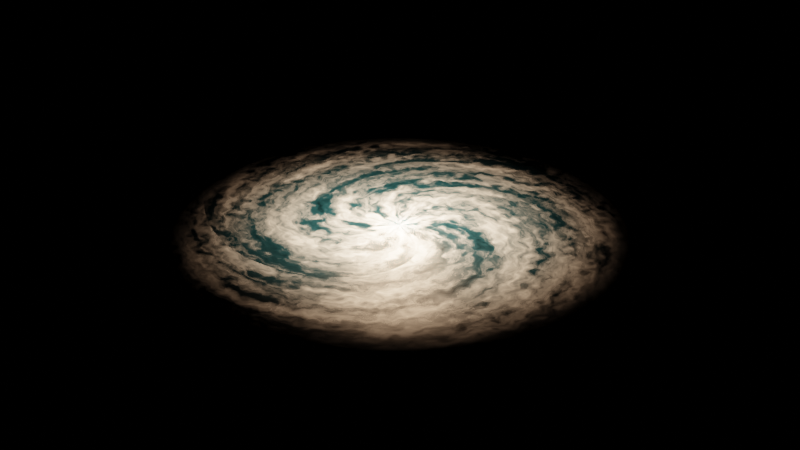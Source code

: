 # Source: galaxy.blend  (saved by Blender 3.0.42; exported with 4.5.12 LTS)
import bpy
from mathutils import Matrix  # noqa: F401  (used for matrix-valued properties, if any)

bpy.ops.wm.read_factory_settings(use_empty=True)
scene = bpy.context.scene
scene.name = 'Scene'

# ---- collections
col_collection = bpy.data.collections.new('Collection'); scene.collection.children.link(col_collection)

# ---- materials (node trees are filled in below, after node groups)
mat_material_001 = bpy.data.materials.new('Material.001')

# ---- material node trees
mat_material_001.use_nodes = True; mat_material_001.node_tree.nodes.clear()
_N = mat_material_001.node_tree.nodes; _L = mat_material_001.node_tree.links
n0 = _N.new('ShaderNodeMix'); n0.name = 'Mix'; n0.location = (-582, 172)
n0.data_type = 'RGBA'
n0.inputs[0].default_value = 0.045
n1 = _N.new('ShaderNodeTexCoord'); n1.name = 'Texture Coordinate'; n1.location = (-1035, 200)
n2 = _N.new('ShaderNodeValToRGB'); n2.name = 'ColorRamp'; n2.location = (-90, 114)
while len(n2.color_ramp.elements) > 1: n2.color_ramp.elements.remove(n2.color_ramp.elements[-1])
n2.color_ramp.elements[0].position = 0.409; n2.color_ramp.elements[0].color = (0.0, 0.0, 0.0, 1.0)
_e = n2.color_ramp.elements.new(0.7318); _e.color = (1.0, 1.0, 1.0, 1.0)
n3 = _N.new('ShaderNodeTexNoise'); n3.name = 'Noise Texture'; n3.location = (-342, 172)
n3.inputs[2].default_value = 18.6
n3.inputs[3].default_value = 5.3
n3.inputs[4].default_value = 0.578
n4 = _N.new('ShaderNodeTexCoord'); n4.name = 'Texture Coordinate.001'; n4.location = (-609, -554)
n5 = _N.new('ShaderNodeTexGradient'); n5.name = 'Gradient Texture'; n5.location = (-381, -544)
n5.gradient_type = 'SPHERICAL'
n6 = _N.new('ShaderNodeTexCoord'); n6.name = 'Texture Coordinate.002'; n6.location = (-181, -843)
n7 = _N.new('ShaderNodeTexGradient'); n7.name = 'Gradient Texture.001'; n7.location = (47, -834)
n7.gradient_type = 'SPHERICAL'
n8 = _N.new('ShaderNodeValToRGB'); n8.name = 'ColorRamp.002'; n8.location = (-104, -183)
while len(n8.color_ramp.elements) > 1: n8.color_ramp.elements.remove(n8.color_ramp.elements[-1])
n8.color_ramp.elements[0].position = 0.2; n8.color_ramp.elements[0].color = (0.0, 0.0, 0.0, 1.0)
_e = n8.color_ramp.elements.new(0.7318); _e.color = (1.0, 1.0, 1.0, 1.0)
n9 = _N.new('ShaderNodeOutputMaterial'); n9.name = 'Material Output'; n9.location = (1167, 65)
n10 = _N.new('ShaderNodeMix'); n10.name = 'Mix.001'; n10.location = (589, -205)
n10.data_type = 'RGBA'
n10.blend_type = 'MULTIPLY'
n10.inputs[0].default_value = 1.0
n11 = _N.new('ShaderNodeBsdfPrincipled'); n11.name = 'Principled BSDF'; n11.location = (856, 96)
n11.distribution = 'GGX'
n11.subsurface_method = 'RANDOM_WALK_SKIN'
n11.inputs[3].default_value = 1.45
n11.inputs[28].default_value = 5.0
n12 = _N.new('ShaderNodeTexNoise'); n12.name = 'Noise Texture.001'; n12.location = (-804, -65)
n12.inputs[2].default_value = 18.6
n12.inputs[3].default_value = 5.3
n12.inputs[4].default_value = 0.2113
n13 = _N.new('ShaderNodeValToRGB'); n13.name = 'ColorRamp.003'; n13.location = (250, -671)
n13.color_ramp.interpolation = 'EASE'
while len(n13.color_ramp.elements) > 1: n13.color_ramp.elements.remove(n13.color_ramp.elements[-1])
n13.color_ramp.elements[0].position = 0.06; n13.color_ramp.elements[0].color = (0.0, 0.0, 0.0, 1.0)
_e = n13.color_ramp.elements.new(0.397); _e.color = (1.0, 1.0, 1.0, 1.0)
n14 = _N.new('ShaderNodeValToRGB'); n14.name = 'ColorRamp.001'; n14.location = (-115, -516)
n14.color_ramp.interpolation = 'B_SPLINE'
while len(n14.color_ramp.elements) > 1: n14.color_ramp.elements.remove(n14.color_ramp.elements[-1])
n14.color_ramp.elements[0].position = 0.906; n14.color_ramp.elements[0].color = (0.0, 0.0, 0.0, 1.0)
_e = n14.color_ramp.elements.new(1.0); _e.color = (0.2404, 1.0, 0.9267, 1.0)
_L.new(n11.outputs[0], n9.inputs[0])
_L.new(n3.outputs[0], n2.inputs[0])
_L.new(n1.outputs[2], n0.inputs[6])
_L.new(n0.outputs[2], n3.inputs[0])
_L.new(n12.outputs[1], n0.inputs[7])
_L.new(n1.outputs[3], n12.inputs[0])
_L.new(n4.outputs[3], n5.inputs[0])
_L.new(n5.outputs[1], n14.inputs[0])
_L.new(n2.outputs[0], n11.inputs[0])
_L.new(n3.outputs[0], n8.inputs[0])
_L.new(n6.outputs[3], n7.inputs[0])
_L.new(n7.outputs[0], n13.inputs[0])
_L.new(n8.outputs[0], n10.inputs[6])
_L.new(n10.outputs[2], n11.inputs[4])
_L.new(n13.outputs[0], n10.inputs[7])
_L.new(n14.outputs[0], n11.inputs[27])
n9.is_active_output = True

# ---- world
world_world = bpy.data.worlds.new('World'); scene.world = world_world
world_world.use_nodes = True; world_world.node_tree.nodes.clear()
_N = world_world.node_tree.nodes; _L = world_world.node_tree.links
n0 = _N.new('ShaderNodeOutputWorld'); n0.name = 'World Output'; n0.location = (300, 300)
n1 = _N.new('ShaderNodeBackground'); n1.name = 'Background'; n1.location = (10, 300)
n1.inputs[0].default_value = (0.0, 0.0, 0.0, 1.0)
_L.new(n1.outputs[0], n0.inputs[0])
n0.is_active_output = True
world_world.color = (0.05088, 0.05088, 0.05088)
world_world.use_sun_shadow = False
world_world.sun_shadow_jitter_overblur = 0.0

# ---- lights
light_point = bpy.data.lights.new('Point', 'POINT')
light_point.color = (1.0, 0.626, 0.3854)
light_point.transmission_factor = 0.0
light_point.energy = 225.0
light_point.shadow_soft_size = 0.25
light_point.shadow_maximum_resolution = 0.006
light_point.use_absolute_resolution = True

# ---- meshes
me_sphere = bpy.data.meshes.new('Sphere')
me_sphere.from_pydata([(-0.05303, -0.09008, 2.027e-06), (-0.1191, -0.1704, 2.027e-06), (-0.2248, -0.212, 2.027e-06), (-0.363, -0.1834, 2.027e-06), (-0.4953, -0.06835, 2.027e-06), (-0.576, 0.1171, 2.027e-06), (-0.5815, 0.331, 2.027e-06), (-0.5206, 0.5304, 2.027e-06), (-0.3168, 0.806, 2.027e-06), (-0.2253, 0.8853, 2.027e-06), (-0.1567, 0.9381, 2.027e-06), (-0.1118, 0.9717, 2.027e-06), (-0.08719, 0.9907, 2.027e-06), (-0.07949, 0.9968, 2.027e-06), (-0.08719, 0.9907, 2.027e-06), (-0.0706, -0.07708, 2.027e-06), (-0.1519, -0.1419, 2.027e-06), (-0.264, -0.1606, 2.027e-06), (-0.3932, -0.1039, 2.027e-06), (-0.4987, 0.03612, 2.027e-06), (-0.5391, 0.2343, 2.027e-06), (-0.5, 0.4447, 2.027e-06), (-0.3989, 0.627, 2.027e-06), (-0.2694, 0.7628, 2.027e-06), (-0.1423, 0.8543, 2.027e-06), (-0.0363, 0.9128, 2.027e-06), (0.04175, 0.9501, 2.027e-06), (0.09272, 0.9737, 2.027e-06), (0.1207, 0.9872, 2.027e-06), (0.1295, 0.9916, 2.027e-06), (0.1207, 0.9872, 2.027e-06), (-0.08509, -0.06072, 2.027e-06), (-0.1781, -0.1072, 2.027e-06), (-0.2916, -0.1022, 2.027e-06), (-0.4063, -0.01987, 2.027e-06), (-0.4803, 0.139, 2.027e-06), (-0.4786, 0.3412, 2.027e-06), (-0.3966, 0.5389, 2.027e-06), (-0.2598, 0.6962, 2.027e-06), (-0.1049, 0.8022, 2.027e-06), (0.03842, 0.8652, 2.027e-06), (0.1543, 0.9004, 2.027e-06), (0.2384, 0.9207, 2.027e-06), (0.2931, 0.9332, 2.027e-06), (0.3233, 0.9405, 2.027e-06), (0.3328, 0.943, 2.027e-06), (0.3233, 0.9405, 2.027e-06), (-0.09585, -0.0417, 2.027e-06), (-0.1965, -0.06786, 2.027e-06), (-0.3065, -0.03934, 2.027e-06), (-0.4015, 0.06502, 2.027e-06), (-0.4409, 0.2358, 2.027e-06), (-0.3972, 0.4333, 2.027e-06), (-0.2759, 0.6096, 2.027e-06), (-0.1094, 0.735, 2.027e-06), (0.06414, 0.8065, 2.027e-06), (0.2175, 0.8383, 2.027e-06), (0.3381, 0.8487, 2.027e-06), (0.4246, 0.851, 2.027e-06), (0.4808, 0.8518, 2.027e-06), (0.5118, 0.8527, 2.027e-06), (0.5216, 0.8532, 2.027e-06), (0.5118, 0.8527, 2.027e-06), (-0.1024, -0.02086, 2.027e-06), (-0.2063, -0.02551, 2.027e-06), (-0.308, 0.02525, 2.027e-06), (-0.3792, 0.1471, 2.027e-06), (-0.3822, 0.3223, 2.027e-06), (-0.2984, 0.5064, 2.027e-06), (-0.1431, 0.6537, 2.027e-06), (0.04582, 0.7417, 2.027e-06), (0.2304, 0.7755, 2.027e-06), (0.387, 0.7747, 2.027e-06), (0.5072, 0.7598, 2.027e-06), (0.5923, 0.7441, 2.027e-06), (0.6474, 0.7333, 2.027e-06), (0.6779, 0.7277, 2.027e-06), (0.6876, 0.7261, 2.027e-06), (0.6779, 0.7277, 2.027e-06), (-0.1045, 0.0008896, 2.027e-06), (-0.2071, 0.01794, 2.027e-06), (-0.296, 0.08873, 2.027e-06), (-0.3403, 0.2227, 2.027e-06), (-0.3068, 0.3948, 2.027e-06), (-0.1866, 0.5574, 2.027e-06), (-0.004071, 0.6691, 2.027e-06), (0.199, 0.716, 2.027e-06), (0.3866, 0.7107, 2.027e-06), (0.5396, 0.6774, 2.027e-06), (0.6541, 0.6378, 2.027e-06), (0.734, 0.6047, 2.027e-06), (0.7857, 0.5827, 2.027e-06), (0.8144, 0.5709, 2.027e-06), (0.8235, 0.5673, 2.027e-06), (0.8144, 0.5709, 2.027e-06), (-0.1021, 0.0226, 2.027e-06), (-0.1989, 0.06062, 2.027e-06), (-0.2711, 0.1483, 2.027e-06), (-0.2866, 0.2886, 2.027e-06), (-0.2181, 0.4499, 2.027e-06), (-0.06664, 0.584, 2.027e-06), (0.1351, 0.6553, 2.027e-06), (0.3435, 0.659, 2.027e-06), (0.5259, 0.6147, 2.027e-06), (0.6687, 0.5504, 2.027e-06), (0.7724, 0.4878, 2.027e-06), (0.8437, 0.4389, 2.027e-06), (0.8896, 0.4066, 2.027e-06), (0.9153, 0.3891, 2.027e-06), (0.9235, 0.3836, 2.027e-06), (0.9153, 0.3891, 2.027e-06), (-0.09513, 0.04333, 2.027e-06), (-0.1819, 0.1006, 2.027e-06), (-0.2343, 0.2015, 2.027e-06), (-0.2203, 0.3419, 2.027e-06), (-0.1198, 0.4854, 2.027e-06), (0.05624, 0.5851, 2.027e-06), (0.2684, 0.6129, 2.027e-06), (0.473, 0.5731, 2.027e-06), (0.6422, 0.492, 2.027e-06), (0.7685, 0.3993, 2.027e-06), (0.8569, 0.3166, 2.027e-06), (0.9165, 0.2539, 2.027e-06), (0.9547, 0.2127, 2.027e-06), (0.9762, 0.1903, 2.027e-06), (0.9831, 0.1833, 2.027e-06), (0.9762, 0.1903, 2.027e-06), (-0.08404, 0.06216, 2.027e-06), (-0.157, 0.1363, 2.027e-06), (-0.1873, 0.2458, 2.027e-06), (-0.1444, 0.3802, 2.027e-06), (-0.0162, 0.4997, 2.027e-06), (0.1767, 0.5606, 2.027e-06), (0.39, 0.5437, 2.027e-06), (0.5819, 0.4623, 2.027e-06), (0.7305, 0.3477, 2.027e-06), (0.8347, 0.2308, 2.027e-06), (0.904, 0.1315, 2.027e-06), (0.9493, 0.05779, 2.027e-06), (0.9781, 0.009568, 2.027e-06), (0.9944, -0.01684, 2.027e-06), (0.9997, -0.02514, 2.027e-06), (0.9944, -0.01684, 2.027e-06), (-0.06928, 0.07827, 2.027e-06), (-0.1253, 0.1659, 2.027e-06), (-0.1321, 0.2793, 2.027e-06), (-0.06223, 0.4019, 2.027e-06), (0.08805, 0.4922, 2.027e-06), (0.2894, 0.5116, 2.027e-06), (0.4945, 0.4508, 2.027e-06), (0.6653, 0.3312, 2.027e-06), (0.7868, 0.1882, 2.027e-06), (0.8644, 0.05223, 2.027e-06), (0.9116, -0.05932, 2.027e-06), (0.9406, -0.1408, 2.027e-06), (0.9587, -0.194, 2.027e-06), (0.9691, -0.2232, 2.027e-06), (0.9726, -0.2324, 2.027e-06), (0.9691, -0.2232, 2.027e-06), (-0.05149, 0.09097, 2.027e-06), (-0.08803, 0.1884, 2.027e-06), (-0.07116, 0.3007, 2.027e-06), (0.0227, 0.4061, 2.027e-06), (0.1885, 0.4631, 2.027e-06), (0.3894, 0.4403, 2.027e-06), (0.5774, 0.3381, 2.027e-06), (0.7196, 0.1856, 2.027e-06), (0.8088, 0.02051, 2.027e-06), (0.8564, -0.1286, 2.027e-06), (0.8794, -0.2476, 2.027e-06), (0.8907, -0.3333, 2.027e-06), (0.8974, -0.3891, 2.027e-06), (0.9016, -0.4198, 2.027e-06), (0.903, -0.4296, 2.027e-06), (0.9016, -0.4198, 2.027e-06), (-0.03145, 0.09968, 2.027e-06), (-0.04694, 0.2025, 2.027e-06), (-0.007083, 0.3089, 2.027e-06), (0.1066, 0.3925, 2.027e-06), (0.2806, 0.4138, 2.027e-06), (0.4724, 0.3497, 2.027e-06), (0.6351, 0.2106, 2.027e-06), (0.7425, 0.03197, 2.027e-06), (0.7953, -0.1481, 2.027e-06), (0.811, -0.3039, 2.027e-06), (0.8087, -0.425, 2.027e-06), (0.802, -0.5112, 2.027e-06), (0.7969, -0.5672, 2.027e-06), (0.7946, -0.5981, 2.027e-06), (0.794, -0.6079, 2.027e-06), (0.7946, -0.5981, 2.027e-06), (-0.01004, 0.104, 2.027e-06), (-0.003806, 0.2079, 2.027e-06), (0.0573, 0.3037, 2.027e-06), (0.1859, 0.3618, 2.027e-06), (0.3605, 0.3464, 2.027e-06), (0.5348, 0.2438, 2.027e-06), (0.665, 0.07399, 2.027e-06), (0.7329, -0.1231, 2.027e-06), (0.7472, -0.3102, 2.027e-06), (0.7301, -0.4659, 2.027e-06), (0.7026, -0.5838, 2.027e-06), (0.6782, -0.6668, 2.027e-06), (0.6616, -0.7205, 2.027e-06), (0.6529, -0.7502, 2.027e-06), (0.6502, -0.7597, 2.027e-06), (0.6529, -0.7502, 2.027e-06), (0.01181, 0.1039, 2.027e-06), (0.0395, 0.2041, 2.027e-06), (0.1192, 0.2851, 2.027e-06), (0.2571, 0.3152, 2.027e-06), (0.4247, 0.2639, 2.027e-06), (0.5738, 0.1273, 2.027e-06), (0.6659, -0.06589, 2.027e-06), (0.6913, -0.2728, 2.027e-06), (0.6664, -0.4588, 2.027e-06), (0.6172, -0.6075, 2.027e-06), (0.5659, -0.7172, 2.027e-06), (0.5247, -0.7932, 2.027e-06), (0.4973, -0.8423, 2.027e-06), (0.4826, -0.8696, 2.027e-06), (0.4781, -0.8783, 2.027e-06), (0.4826, -0.8696, 2.027e-06), (0.03315, 0.09913, 2.027e-06), (0.08107, 0.1915, 2.027e-06), (0.1759, 0.2541, 2.027e-06), (0.317, 0.2549, 2.027e-06), (0.4703, 0.1698, 2.027e-06), (0.5878, 0.005229, 2.027e-06), (0.6376, -0.2029, 2.027e-06), (0.6194, -0.4105, 2.027e-06), (0.5564, -0.5873, 2.027e-06), (0.4775, -0.7225, 2.027e-06), (0.4044, -0.8191, 2.027e-06), (0.3483, -0.885, 2.027e-06), (0.3113, -0.9273, 2.027e-06), (0.2913, -0.9509, 2.027e-06), (0.285, -0.9585, 2.027e-06), (0.2913, -0.9509, 2.027e-06), (0.05303, 0.09008, 2.027e-06), (0.1191, 0.1704, 2.027e-06), (0.2248, 0.212, 2.027e-06), (0.363, 0.1834, 2.027e-06), (0.4953, 0.06835, 2.027e-06), (0.576, -0.1171, 2.027e-06), (0.5815, -0.331, 2.027e-06), (0.5206, -0.5304, 2.027e-06), (0.4221, -0.6901, 2.027e-06), (0.3168, -0.806, 2.027e-06), (0.2253, -0.8853, 2.027e-06), (0.1567, -0.9381, 2.027e-06), (0.1118, -0.9717, 2.027e-06), (0.08719, -0.9907, 2.027e-06), (0.07949, -0.9968, 2.027e-06), (0.08719, -0.9907, 2.027e-06), (0.0706, 0.07708, 2.027e-06), (0.1519, 0.1419, 2.027e-06), (0.264, 0.1606, 2.027e-06), (0.3932, 0.1039, 2.027e-06), (0.4987, -0.03612, 2.027e-06), (0.5391, -0.2343, 2.027e-06), (0.5, -0.4447, 2.027e-06), (0.3989, -0.627, 2.027e-06), (0.2694, -0.7628, 2.027e-06), (0.1423, -0.8543, 2.027e-06), (0.0363, -0.9128, 2.027e-06), (-0.04175, -0.9501, 2.027e-06), (-0.09272, -0.9737, 2.027e-06), (-0.1207, -0.9872, 2.027e-06), (-0.1295, -0.9916, 2.027e-06), (-0.1207, -0.9872, 2.027e-06), (0.08509, 0.06072, 2.027e-06), (0.1781, 0.1072, 2.027e-06), (0.2916, 0.1022, 2.027e-06), (0.4063, 0.01987, 2.027e-06), (0.4803, -0.139, 2.027e-06), (0.4786, -0.3412, 2.027e-06), (0.3966, -0.5389, 2.027e-06), (0.2598, -0.6962, 2.027e-06), (0.1049, -0.8022, 2.027e-06), (-0.03842, -0.8652, 2.027e-06), (-0.1543, -0.9004, 2.027e-06), (-0.2384, -0.9207, 2.027e-06), (-0.2932, -0.9332, 2.027e-06), (-0.3233, -0.9405, 2.027e-06), (-0.3328, -0.943, 2.027e-06), (-0.3233, -0.9405, 2.027e-06), (0.09585, 0.0417, 2.027e-06), (0.1965, 0.06786, 2.027e-06), (0.3065, 0.03934, 2.027e-06), (0.4015, -0.06502, 2.027e-06), (0.4409, -0.2358, 2.027e-06), (0.3972, -0.4333, 2.027e-06), (0.2759, -0.6096, 2.027e-06), (0.1094, -0.735, 2.027e-06), (-0.06414, -0.8065, 2.027e-06), (-0.2175, -0.8383, 2.027e-06), (-0.3381, -0.8487, 2.027e-06), (-0.4246, -0.851, 2.027e-06), (-0.4808, -0.8518, 2.027e-06), (-0.5118, -0.8527, 2.027e-06), (-0.5216, -0.8532, 2.027e-06), (-0.5118, -0.8527, 2.027e-06), (0.1024, 0.02086, 2.027e-06), (0.2063, 0.02551, 2.027e-06), (0.308, -0.02525, 2.027e-06), (0.3792, -0.1471, 2.027e-06), (0.3822, -0.3223, 2.027e-06), (0.2984, -0.5064, 2.027e-06), (0.1431, -0.6537, 2.027e-06), (-0.04582, -0.7417, 2.027e-06), (-0.2304, -0.7755, 2.027e-06), (-0.387, -0.7747, 2.027e-06), (-0.5072, -0.7598, 2.027e-06), (-0.5923, -0.7441, 2.027e-06), (-0.6474, -0.7333, 2.027e-06), (-0.6779, -0.7277, 2.027e-06), (-0.6876, -0.7261, 2.027e-06), (-0.6779, -0.7277, 2.027e-06), (0.1045, -0.0008897, 2.027e-06), (0.2071, -0.01794, 2.027e-06), (0.296, -0.08873, 2.027e-06), (0.3403, -0.2227, 2.027e-06), (0.3068, -0.3948, 2.027e-06), (0.1866, -0.5574, 2.027e-06), (0.00407, -0.6691, 2.027e-06), (-0.199, -0.716, 2.027e-06), (-0.3866, -0.7107, 2.027e-06), (-0.5396, -0.6774, 2.027e-06), (-0.6541, -0.6378, 2.027e-06), (-0.734, -0.6047, 2.027e-06), (-0.7857, -0.5827, 2.027e-06), (-0.8144, -0.5709, 2.027e-06), (-0.8235, -0.5673, 2.027e-06), (-0.8144, -0.5709, 2.027e-06), (0.1021, -0.0226, 2.027e-06), (0.1989, -0.06062, 2.027e-06), (0.2711, -0.1483, 2.027e-06), (0.2866, -0.2886, 2.027e-06), (0.2181, -0.4499, 2.027e-06), (0.06664, -0.584, 2.027e-06), (-0.1351, -0.6553, 2.027e-06), (-0.3435, -0.659, 2.027e-06), (-0.5259, -0.6147, 2.027e-06), (-0.6687, -0.5504, 2.027e-06), (-0.7724, -0.4878, 2.027e-06), (-0.8437, -0.4389, 2.027e-06), (-0.8896, -0.4066, 2.027e-06), (-0.9153, -0.3891, 2.027e-06), (-0.9235, -0.3836, 2.027e-06), (-0.9153, -0.3891, 2.027e-06), (5.774e-08, -1.005e-07, 2.027e-06), (0.09513, -0.04333, 2.027e-06), (0.1819, -0.1006, 2.027e-06), (0.2343, -0.2015, 2.027e-06), (0.2203, -0.3419, 2.027e-06), (0.1198, -0.4854, 2.027e-06), (-0.05624, -0.5851, 2.027e-06), (-0.2684, -0.6129, 2.027e-06), (-0.473, -0.5731, 2.027e-06), (-0.6422, -0.492, 2.027e-06), (-0.7685, -0.3993, 2.027e-06), (-0.8569, -0.3166, 2.027e-06), (-0.9165, -0.2539, 2.027e-06), (-0.9547, -0.2127, 2.027e-06), (-0.9762, -0.1903, 2.027e-06), (-0.9831, -0.1833, 2.027e-06), (-0.9762, -0.1903, 2.027e-06), (0.08404, -0.06216, 2.027e-06), (0.157, -0.1363, 2.027e-06), (0.1873, -0.2458, 2.027e-06), (0.1444, -0.3802, 2.027e-06), (0.0162, -0.4997, 2.027e-06), (-0.1767, -0.5606, 2.027e-06), (-0.39, -0.5437, 2.027e-06), (-0.5819, -0.4623, 2.027e-06), (-0.7305, -0.3477, 2.027e-06), (-0.8347, -0.2308, 2.027e-06), (-0.904, -0.1315, 2.027e-06), (-0.9493, -0.05779, 2.027e-06), (-0.9781, -0.009568, 2.027e-06), (-0.9944, 0.01684, 2.027e-06), (-0.9997, 0.02514, 2.027e-06), (-0.9944, 0.01684, 2.027e-06), (0.06928, -0.07827, 2.027e-06), (0.1253, -0.1659, 2.027e-06), (0.1321, -0.2793, 2.027e-06), (0.06223, -0.4019, 2.027e-06), (-0.08805, -0.4922, 2.027e-06), (-0.2894, -0.5116, 2.027e-06), (-0.4945, -0.4508, 2.027e-06), (-0.6653, -0.3312, 2.027e-06), (-0.7868, -0.1882, 2.027e-06), (-0.8644, -0.05223, 2.027e-06), (-0.9116, 0.05932, 2.027e-06), (-0.9406, 0.1408, 2.027e-06), (-0.9587, 0.194, 2.027e-06), (-0.9691, 0.2232, 2.027e-06), (-0.9726, 0.2324, 2.027e-06), (-0.9691, 0.2232, 2.027e-06), (0.05149, -0.09097, 2.027e-06), (0.08803, -0.1884, 2.027e-06), (0.07116, -0.3007, 2.027e-06), (-0.0227, -0.4061, 2.027e-06), (-0.1885, -0.4631, 2.027e-06), (-0.3894, -0.4403, 2.027e-06), (-0.5774, -0.3381, 2.027e-06), (-0.7196, -0.1856, 2.027e-06), (-0.8088, -0.02051, 2.027e-06), (-0.8564, 0.1286, 2.027e-06), (-0.8794, 0.2476, 2.027e-06), (-0.8907, 0.3333, 2.027e-06), (-0.8974, 0.3891, 2.027e-06), (-0.9016, 0.4198, 2.027e-06), (-0.903, 0.4296, 2.027e-06), (-0.9016, 0.4198, 2.027e-06), (0.03145, -0.09968, 2.027e-06), (0.04694, -0.2025, 2.027e-06), (0.007083, -0.3089, 2.027e-06), (-0.1066, -0.3925, 2.027e-06), (-0.2806, -0.4138, 2.027e-06), (-0.4724, -0.3497, 2.027e-06), (-0.6351, -0.2106, 2.027e-06), (-0.7425, -0.03197, 2.027e-06), (-0.7953, 0.1481, 2.027e-06), (-0.811, 0.3039, 2.027e-06), (-0.8087, 0.425, 2.027e-06), (-0.802, 0.5112, 2.027e-06), (-0.7969, 0.5672, 2.027e-06), (-0.7946, 0.5981, 2.027e-06), (-0.794, 0.6079, 2.027e-06), (-0.7946, 0.5981, 2.027e-06), (0.01004, -0.104, 2.027e-06), (0.003805, -0.2079, 2.027e-06), (-0.0573, -0.3037, 2.027e-06), (-0.1859, -0.3618, 2.027e-06), (-0.3605, -0.3464, 2.027e-06), (-0.5348, -0.2438, 2.027e-06), (-0.665, -0.07399, 2.027e-06), (-0.7329, 0.1231, 2.027e-06), (-0.7472, 0.3102, 2.027e-06), (-0.7301, 0.4659, 2.027e-06), (-0.7026, 0.5838, 2.027e-06), (-0.6782, 0.6668, 2.027e-06), (-0.6616, 0.7205, 2.027e-06), (-0.6529, 0.7502, 2.027e-06), (-0.6502, 0.7597, 2.027e-06), (-0.6529, 0.7502, 2.027e-06), (-0.01181, -0.1039, 2.027e-06), (-0.0395, -0.2041, 2.027e-06), (-0.1192, -0.2851, 2.027e-06), (-0.2571, -0.3152, 2.027e-06), (-0.4247, -0.2639, 2.027e-06), (-0.5738, -0.1273, 2.027e-06), (-0.6659, 0.06589, 2.027e-06), (-0.6913, 0.2728, 2.027e-06), (-0.6664, 0.4588, 2.027e-06), (-0.6172, 0.6075, 2.027e-06), (-0.5659, 0.7172, 2.027e-06), (-0.5247, 0.7932, 2.027e-06), (-0.4973, 0.8423, 2.027e-06), (-0.4826, 0.8696, 2.027e-06), (-0.4781, 0.8783, 2.027e-06), (-0.4826, 0.8696, 2.027e-06), (-0.03315, -0.09913, 2.027e-06), (-0.08107, -0.1915, 2.027e-06), (-0.1759, -0.2541, 2.027e-06), (-0.317, -0.2549, 2.027e-06), (-0.4703, -0.1698, 2.027e-06), (-0.5878, -0.005229, 2.027e-06), (-0.6376, 0.2029, 2.027e-06), (-0.6194, 0.4105, 2.027e-06), (-0.5564, 0.5873, 2.027e-06), (-0.4775, 0.7225, 2.027e-06), (-0.4044, 0.8191, 2.027e-06), (-0.3483, 0.885, 2.027e-06), (-0.3113, 0.9273, 2.027e-06), (-0.2913, 0.9509, 2.027e-06), (-0.285, 0.9585, 2.027e-06), (-0.2913, 0.9509, 2.027e-06), (-0.4221, 0.6902, 2.027e-06)], [], [(2, 1, 16, 17), (3, 2, 17, 18), (4, 3, 18, 19), (5, 4, 19, 20), (6, 5, 20, 21), (7, 6, 21, 22), (480, 7, 22, 23), (8, 480, 23, 24), (9, 8, 24, 25), (10, 9, 25, 26), (11, 10, 26, 27), (12, 11, 27, 28), (0, 351, 15), (13, 12, 28, 29), (1, 0, 15, 16), (14, 13, 29, 30), (28, 27, 43, 44), (15, 351, 31), (29, 28, 44, 45), (16, 15, 31, 32), (30, 29, 45, 46), (17, 16, 32, 33), (18, 17, 33, 34), (19, 18, 34, 35), (20, 19, 35, 36), (21, 20, 36, 37), (22, 21, 37, 38), (23, 22, 38, 39), (24, 23, 39, 40), (25, 24, 40, 41), (26, 25, 41, 42), (27, 26, 42, 43), (36, 35, 51, 52), (37, 36, 52, 53), (38, 37, 53, 54), (39, 38, 54, 55), (40, 39, 55, 56), (41, 40, 56, 57), (42, 41, 57, 58), (43, 42, 58, 59), (44, 43, 59, 60), (31, 351, 47), (45, 44, 60, 61), (32, 31, 47, 48), (46, 45, 61, 62), (33, 32, 48, 49), (34, 33, 49, 50), (35, 34, 50, 51), (58, 57, 73, 74), (59, 58, 74, 75), (60, 59, 75, 76), (47, 351, 63), (61, 60, 76, 77), (48, 47, 63, 64), (62, 61, 77, 78), (49, 48, 64, 65), (50, 49, 65, 66), (51, 50, 66, 67), (52, 51, 67, 68), (53, 52, 68, 69), (54, 53, 69, 70), (55, 54, 70, 71), (56, 55, 71, 72), (57, 56, 72, 73), (67, 66, 82, 83), (68, 67, 83, 84), (69, 68, 84, 85), (70, 69, 85, 86), (71, 70, 86, 87), (72, 71, 87, 88), (73, 72, 88, 89), (74, 73, 89, 90), (75, 74, 90, 91), (76, 75, 91, 92), (63, 351, 79), (77, 76, 92, 93), (64, 63, 79, 80), (78, 77, 93, 94), (65, 64, 80, 81), (66, 65, 81, 82), (89, 88, 104, 105), (90, 89, 105, 106), (91, 90, 106, 107), (92, 91, 107, 108), (79, 351, 95), (93, 92, 108, 109), (80, 79, 95, 96), (94, 93, 109, 110), (81, 80, 96, 97), (82, 81, 97, 98), (83, 82, 98, 99), (84, 83, 99, 100), (85, 84, 100, 101), (86, 85, 101, 102), (87, 86, 102, 103), (88, 87, 103, 104), (97, 96, 112, 113), (98, 97, 113, 114), (99, 98, 114, 115), (100, 99, 115, 116), (101, 100, 116, 117), (102, 101, 117, 118), (103, 102, 118, 119), (104, 103, 119, 120), (105, 104, 120, 121), (106, 105, 121, 122), (107, 106, 122, 123), (108, 107, 123, 124), (95, 351, 111), (109, 108, 124, 125), (96, 95, 111, 112), (110, 109, 125, 126), (119, 118, 134, 135), (120, 119, 135, 136), (121, 120, 136, 137), (122, 121, 137, 138), (123, 122, 138, 139), (124, 123, 139, 140), (111, 351, 127), (125, 124, 140, 141), (112, 111, 127, 128), (126, 125, 141, 142), (113, 112, 128, 129), (114, 113, 129, 130), (115, 114, 130, 131), (116, 115, 131, 132), (117, 116, 132, 133), (118, 117, 133, 134), (141, 140, 156, 157), (128, 127, 143, 144), (142, 141, 157, 158), (129, 128, 144, 145), (130, 129, 145, 146), (131, 130, 146, 147), (132, 131, 147, 148), (133, 132, 148, 149), (134, 133, 149, 150), (135, 134, 150, 151), (136, 135, 151, 152), (137, 136, 152, 153), (138, 137, 153, 154), (139, 138, 154, 155), (140, 139, 155, 156), (127, 351, 143), (150, 149, 165, 166), (151, 150, 166, 167), (152, 151, 167, 168), (153, 152, 168, 169), (154, 153, 169, 170), (155, 154, 170, 171), (156, 155, 171, 172), (143, 351, 159), (157, 156, 172, 173), (144, 143, 159, 160), (158, 157, 173, 174), (145, 144, 160, 161), (146, 145, 161, 162), (147, 146, 162, 163), (148, 147, 163, 164), (149, 148, 164, 165), (172, 171, 187, 188), (159, 351, 175), (173, 172, 188, 189), (160, 159, 175, 176), (174, 173, 189, 190), (161, 160, 176, 177), (162, 161, 177, 178), (163, 162, 178, 179), (164, 163, 179, 180), (165, 164, 180, 181), (166, 165, 181, 182), (167, 166, 182, 183), (168, 167, 183, 184), (169, 168, 184, 185), (170, 169, 185, 186), (171, 170, 186, 187), (181, 180, 196, 197), (182, 181, 197, 198), (183, 182, 198, 199), (184, 183, 199, 200), (185, 184, 200, 201), (186, 185, 201, 202), (187, 186, 202, 203), (188, 187, 203, 204), (175, 351, 191), (189, 188, 204, 205), (176, 175, 191, 192), (190, 189, 205, 206), (177, 176, 192, 193), (178, 177, 193, 194), (179, 178, 194, 195), (180, 179, 195, 196), (203, 202, 218, 219), (204, 203, 219, 220), (191, 351, 207), (205, 204, 220, 221), (192, 191, 207, 208), (206, 205, 221, 222), (193, 192, 208, 209), (194, 193, 209, 210), (195, 194, 210, 211), (196, 195, 211, 212), (197, 196, 212, 213), (198, 197, 213, 214), (199, 198, 214, 215), (200, 199, 215, 216), (201, 200, 216, 217), (202, 201, 217, 218), (211, 210, 226, 227), (212, 211, 227, 228), (213, 212, 228, 229), (214, 213, 229, 230), (215, 214, 230, 231), (216, 215, 231, 232), (217, 216, 232, 233), (218, 217, 233, 234), (219, 218, 234, 235), (220, 219, 235, 236), (207, 351, 223), (221, 220, 236, 237), (208, 207, 223, 224), (222, 221, 237, 238), (209, 208, 224, 225), (210, 209, 225, 226), (233, 232, 248, 249), (234, 233, 249, 250), (235, 234, 250, 251), (236, 235, 251, 252), (223, 351, 239), (237, 236, 252, 253), (224, 223, 239, 240), (238, 237, 253, 254), (225, 224, 240, 241), (226, 225, 241, 242), (227, 226, 242, 243), (228, 227, 243, 244), (229, 228, 244, 245), (230, 229, 245, 246), (231, 230, 246, 247), (232, 231, 247, 248), (242, 241, 257, 258), (243, 242, 258, 259), (244, 243, 259, 260), (245, 244, 260, 261), (246, 245, 261, 262), (247, 246, 262, 263), (248, 247, 263, 264), (249, 248, 264, 265), (250, 249, 265, 266), (251, 250, 266, 267), (252, 251, 267, 268), (239, 351, 255), (253, 252, 268, 269), (240, 239, 255, 256), (254, 253, 269, 270), (241, 240, 256, 257), (264, 263, 279, 280), (265, 264, 280, 281), (266, 265, 281, 282), (267, 266, 282, 283), (268, 267, 283, 284), (255, 351, 271), (269, 268, 284, 285), (256, 255, 271, 272), (270, 269, 285, 286), (257, 256, 272, 273), (258, 257, 273, 274), (259, 258, 274, 275), (260, 259, 275, 276), (261, 260, 276, 277), (262, 261, 277, 278), (263, 262, 278, 279), (272, 271, 287, 288), (286, 285, 301, 302), (273, 272, 288, 289), (274, 273, 289, 290), (275, 274, 290, 291), (276, 275, 291, 292), (277, 276, 292, 293), (278, 277, 293, 294), (279, 278, 294, 295), (280, 279, 295, 296), (281, 280, 296, 297), (282, 281, 297, 298), (283, 282, 298, 299), (284, 283, 299, 300), (271, 351, 287), (285, 284, 300, 301), (294, 293, 309, 310), (295, 294, 310, 311), (296, 295, 311, 312), (297, 296, 312, 313), (298, 297, 313, 314), (299, 298, 314, 315), (300, 299, 315, 316), (287, 351, 303), (301, 300, 316, 317), (288, 287, 303, 304), (302, 301, 317, 318), (289, 288, 304, 305), (290, 289, 305, 306), (291, 290, 306, 307), (292, 291, 307, 308), (293, 292, 308, 309), (316, 315, 331, 332), (303, 351, 319), (317, 316, 332, 333), (304, 303, 319, 320), (318, 317, 333, 334), (305, 304, 320, 321), (306, 305, 321, 322), (307, 306, 322, 323), (308, 307, 323, 324), (309, 308, 324, 325), (310, 309, 325, 326), (311, 310, 326, 327), (312, 311, 327, 328), (313, 312, 328, 329), (314, 313, 329, 330), (315, 314, 330, 331), (325, 324, 340, 341), (326, 325, 341, 342), (327, 326, 342, 343), (328, 327, 343, 344), (329, 328, 344, 345), (330, 329, 345, 346), (331, 330, 346, 347), (332, 331, 347, 348), (319, 351, 335), (333, 332, 348, 349), (320, 319, 335, 336), (334, 333, 349, 350), (321, 320, 336, 337), (322, 321, 337, 338), (323, 322, 338, 339), (324, 323, 339, 340), (347, 346, 363, 364), (348, 347, 364, 365), (335, 351, 352), (349, 348, 365, 366), (336, 335, 352, 353), (350, 349, 366, 367), (337, 336, 353, 354), (338, 337, 354, 355), (339, 338, 355, 356), (340, 339, 356, 357), (341, 340, 357, 358), (342, 341, 358, 359), (343, 342, 359, 360), (344, 343, 360, 361), (345, 344, 361, 362), (346, 345, 362, 363), (357, 356, 372, 373), (358, 357, 373, 374), (359, 358, 374, 375), (360, 359, 375, 376), (361, 360, 376, 377), (362, 361, 377, 378), (363, 362, 378, 379), (364, 363, 379, 380), (365, 364, 380, 381), (352, 351, 368), (366, 365, 381, 382), (353, 352, 368, 369), (367, 366, 382, 383), (354, 353, 369, 370), (355, 354, 370, 371), (356, 355, 371, 372), (379, 378, 394, 395), (380, 379, 395, 396), (381, 380, 396, 397), (368, 351, 384), (382, 381, 397, 398), (369, 368, 384, 385), (383, 382, 398, 399), (370, 369, 385, 386), (371, 370, 386, 387), (372, 371, 387, 388), (373, 372, 388, 389), (374, 373, 389, 390), (375, 374, 390, 391), (376, 375, 391, 392), (377, 376, 392, 393), (378, 377, 393, 394), (387, 386, 402, 403), (388, 387, 403, 404), (389, 388, 404, 405), (390, 389, 405, 406), (391, 390, 406, 407), (392, 391, 407, 408), (393, 392, 408, 409), (394, 393, 409, 410), (395, 394, 410, 411), (396, 395, 411, 412), (397, 396, 412, 413), (384, 351, 400), (398, 397, 413, 414), (385, 384, 400, 401), (399, 398, 414, 415), (386, 385, 401, 402), (409, 408, 424, 425), (410, 409, 425, 426), (411, 410, 426, 427), (412, 411, 427, 428), (413, 412, 428, 429), (400, 351, 416), (414, 413, 429, 430), (401, 400, 416, 417), (415, 414, 430, 431), (402, 401, 417, 418), (403, 402, 418, 419), (404, 403, 419, 420), (405, 404, 420, 421), (406, 405, 421, 422), (407, 406, 422, 423), (408, 407, 423, 424), (431, 430, 446, 447), (418, 417, 433, 434), (419, 418, 434, 435), (420, 419, 435, 436), (421, 420, 436, 437), (422, 421, 437, 438), (423, 422, 438, 439), (424, 423, 439, 440), (425, 424, 440, 441), (426, 425, 441, 442), (427, 426, 442, 443), (428, 427, 443, 444), (429, 428, 444, 445), (416, 351, 432), (430, 429, 445, 446), (417, 416, 432, 433), (440, 439, 455, 456), (441, 440, 456, 457), (442, 441, 457, 458), (443, 442, 458, 459), (444, 443, 459, 460), (445, 444, 460, 461), (432, 351, 448), (446, 445, 461, 462), (433, 432, 448, 449), (447, 446, 462, 463), (434, 433, 449, 450), (435, 434, 450, 451), (436, 435, 451, 452), (437, 436, 452, 453), (438, 437, 453, 454), (439, 438, 454, 455), (455, 454, 470, 471), (456, 455, 471, 472), (457, 456, 472, 473), (458, 457, 473, 474), (459, 458, 474, 475), (460, 459, 475, 476), (461, 460, 476, 477), (448, 351, 464), (462, 461, 477, 478), (449, 448, 464, 465), (463, 462, 478, 479), (450, 449, 465, 466), (451, 450, 466, 467), (452, 451, 467, 468), (453, 452, 468, 469), (454, 453, 469, 470), (477, 476, 11, 12), (464, 351, 0), (478, 477, 12, 13), (465, 464, 0, 1), (479, 478, 13, 14), (466, 465, 1, 2), (467, 466, 2, 3), (468, 467, 3, 4), (469, 468, 4, 5), (470, 469, 5, 6), (471, 470, 6, 7), (472, 471, 7, 480), (473, 472, 480, 8), (474, 473, 8, 9), (475, 474, 9, 10), (476, 475, 10, 11)])
_uv = me_sphere.uv_layers.new(name='UVMap')
_uv.uv.foreach_set('vector', [0.7333, 0.9, 0.7333, 0.9333, 0.7, 0.9333, 0.7, 0.9, 0.7333, 0.8667, 0.7333, 0.9, 0.7, 0.9, 0.7, 0.8667, 0.7333, 0.8333, 0.7333, 0.8667, 0.7, 0.8667, 0.7, 0.8333, 0.7333, 0.8, 0.7333, 0.8333, 0.7, 0.8333, 0.7, 0.8, 0.7333, 0.7667, 0.7333, 0.8, 0.7, 0.8, 0.7, 0.7667, 0.7333, 0.7333, 0.7333, 0.7667, 0.7, 0.7667, 0.7, 0.7333, 0.7333, 0.7, 0.7333, 0.7333, 0.7, 0.7333, 0.7, 0.7, 0.7333, 0.6667, 0.7333, 0.7, 0.7, 0.7, 0.7, 0.6667, 0.7333, 0.6333, 0.7333, 0.6667, 0.7, 0.6667, 0.7, 0.6333, 0.7333, 0.6, 0.7333, 0.6333, 0.7, 0.6333, 0.7, 0.6, 0.7333, 0.5667, 0.7333, 0.6, 0.7, 0.6, 0.7, 0.5667, 0.7333, 0.5333, 0.7333, 0.5667, 0.7, 0.5667, 0.7, 0.5333, 0.7333, 0.9667, 0.7167, 1.0, 0.7, 0.9667, 0.7333, 0.5, 0.7333, 0.5333, 0.7, 0.5333, 0.7, 0.5, 0.7333, 0.9333, 0.7333, 0.9667, 0.7, 0.9667, 0.7, 0.9333, 0.7333, 0.4667, 0.7333, 0.5, 0.7, 0.5, 0.7, 0.4667, 0.7, 0.5333, 0.7, 0.5667, 0.6667, 0.5667, 0.6667, 0.5333, 0.7, 0.9667, 0.6833, 1.0, 0.6667, 0.9667, 0.7, 0.5, 0.7, 0.5333, 0.6667, 0.5333, 0.6667, 0.5, 0.7, 0.9333, 0.7, 0.9667, 0.6667, 0.9667, 0.6667, 0.9333, 0.7, 0.4667, 0.7, 0.5, 0.6667, 0.5, 0.6667, 0.4667, 0.7, 0.9, 0.7, 0.9333, 0.6667, 0.9333, 0.6667, 0.9, 0.7, 0.8667, 0.7, 0.9, 0.6667, 0.9, 0.6667, 0.8667, 0.7, 0.8333, 0.7, 0.8667, 0.6667, 0.8667, 0.6667, 0.8333, 0.7, 0.8, 0.7, 0.8333, 0.6667, 0.8333, 0.6667, 0.8, 0.7, 0.7667, 0.7, 0.8, 0.6667, 0.8, 0.6667, 0.7667, 0.7, 0.7333, 0.7, 0.7667, 0.6667, 0.7667, 0.6667, 0.7333, 0.7, 0.7, 0.7, 0.7333, 0.6667, 0.7333, 0.6667, 0.7, 0.7, 0.6667, 0.7, 0.7, 0.6667, 0.7, 0.6667, 0.6667, 0.7, 0.6333, 0.7, 0.6667, 0.6667, 0.6667, 0.6667, 0.6333, 0.7, 0.6, 0.7, 0.6333, 0.6667, 0.6333, 0.6667, 0.6, 0.7, 0.5667, 0.7, 0.6, 0.6667, 0.6, 0.6667, 0.5667, 0.6667, 0.8, 0.6667, 0.8333, 0.6333, 0.8333, 0.6333, 0.8, 0.6667, 0.7667, 0.6667, 0.8, 0.6333, 0.8, 0.6333, 0.7667, 0.6667, 0.7333, 0.6667, 0.7667, 0.6333, 0.7667, 0.6333, 0.7333, 0.6667, 0.7, 0.6667, 0.7333, 0.6333, 0.7333, 0.6333, 0.7, 0.6667, 0.6667, 0.6667, 0.7, 0.6333, 0.7, 0.6333, 0.6667, 0.6667, 0.6333, 0.6667, 0.6667, 0.6333, 0.6667, 0.6333, 0.6333, 0.6667, 0.6, 0.6667, 0.6333, 0.6333, 0.6333, 0.6333, 0.6, 0.6667, 0.5667, 0.6667, 0.6, 0.6333, 0.6, 0.6333, 0.5667, 0.6667, 0.5333, 0.6667, 0.5667, 0.6333, 0.5667, 0.6333, 0.5333, 0.6667, 0.9667, 0.65, 1.0, 0.6333, 0.9667, 0.6667, 0.5, 0.6667, 0.5333, 0.6333, 0.5333, 0.6333, 0.5, 0.6667, 0.9333, 0.6667, 0.9667, 0.6333, 0.9667, 0.6333, 0.9333, 0.6667, 0.4667, 0.6667, 0.5, 0.6333, 0.5, 0.6333, 0.4667, 0.6667, 0.9, 0.6667, 0.9333, 0.6333, 0.9333, 0.6333, 0.9, 0.6667, 0.8667, 0.6667, 0.9, 0.6333, 0.9, 0.6333, 0.8667, 0.6667, 0.8333, 0.6667, 0.8667, 0.6333, 0.8667, 0.6333, 0.8333, 0.6333, 0.6, 0.6333, 0.6333, 0.6, 0.6333, 0.6, 0.6, 0.6333, 0.5667, 0.6333, 0.6, 0.6, 0.6, 0.6, 0.5667, 0.6333, 0.5333, 0.6333, 0.5667, 0.6, 0.5667, 0.6, 0.5333, 0.6333, 0.9667, 0.6167, 1.0, 0.6, 0.9667, 0.6333, 0.5, 0.6333, 0.5333, 0.6, 0.5333, 0.6, 0.5, 0.6333, 0.9333, 0.6333, 0.9667, 0.6, 0.9667, 0.6, 0.9333, 0.6333, 0.4667, 0.6333, 0.5, 0.6, 0.5, 0.6, 0.4667, 0.6333, 0.9, 0.6333, 0.9333, 0.6, 0.9333, 0.6, 0.9, 0.6333, 0.8667, 0.6333, 0.9, 0.6, 0.9, 0.6, 0.8667, 0.6333, 0.8333, 0.6333, 0.8667, 0.6, 0.8667, 0.6, 0.8333, 0.6333, 0.8, 0.6333, 0.8333, 0.6, 0.8333, 0.6, 0.8, 0.6333, 0.7667, 0.6333, 0.8, 0.6, 0.8, 0.6, 0.7667, 0.6333, 0.7333, 0.6333, 0.7667, 0.6, 0.7667, 0.6, 0.7333, 0.6333, 0.7, 0.6333, 0.7333, 0.6, 0.7333, 0.6, 0.7, 0.6333, 0.6667, 0.6333, 0.7, 0.6, 0.7, 0.6, 0.6667, 0.6333, 0.6333, 0.6333, 0.6667, 0.6, 0.6667, 0.6, 0.6333, 0.6, 0.8333, 0.6, 0.8667, 0.5667, 0.8667, 0.5667, 0.8333, 0.6, 0.8, 0.6, 0.8333, 0.5667, 0.8333, 0.5667, 0.8, 0.6, 0.7667, 0.6, 0.8, 0.5667, 0.8, 0.5667, 0.7667, 0.6, 0.7333, 0.6, 0.7667, 0.5667, 0.7667, 0.5667, 0.7333, 0.6, 0.7, 0.6, 0.7333, 0.5667, 0.7333, 0.5667, 0.7, 0.6, 0.6667, 0.6, 0.7, 0.5667, 0.7, 0.5667, 0.6667, 0.6, 0.6333, 0.6, 0.6667, 0.5667, 0.6667, 0.5667, 0.6333, 0.6, 0.6, 0.6, 0.6333, 0.5667, 0.6333, 0.5667, 0.6, 0.6, 0.5667, 0.6, 0.6, 0.5667, 0.6, 0.5667, 0.5667, 0.6, 0.5333, 0.6, 0.5667, 0.5667, 0.5667, 0.5667, 0.5333, 0.6, 0.9667, 0.5833, 1.0, 0.5667, 0.9667, 0.6, 0.5, 0.6, 0.5333, 0.5667, 0.5333, 0.5667, 0.5, 0.6, 0.9333, 0.6, 0.9667, 0.5667, 0.9667, 0.5667, 0.9333, 0.6, 0.4667, 0.6, 0.5, 0.5667, 0.5, 0.5667, 0.4667, 0.6, 0.9, 0.6, 0.9333, 0.5667, 0.9333, 0.5667, 0.9, 0.6, 0.8667, 0.6, 0.9, 0.5667, 0.9, 0.5667, 0.8667, 0.5667, 0.6333, 0.5667, 0.6667, 0.5333, 0.6667, 0.5333, 0.6333, 0.5667, 0.6, 0.5667, 0.6333, 0.5333, 0.6333, 0.5333, 0.6, 0.5667, 0.5667, 0.5667, 0.6, 0.5333, 0.6, 0.5333, 0.5667, 0.5667, 0.5333, 0.5667, 0.5667, 0.5333, 0.5667, 0.5333, 0.5333, 0.5667, 0.9667, 0.55, 1.0, 0.5333, 0.9667, 0.5667, 0.5, 0.5667, 0.5333, 0.5333, 0.5333, 0.5333, 0.5, 0.5667, 0.9333, 0.5667, 0.9667, 0.5333, 0.9667, 0.5333, 0.9333, 0.5667, 0.4667, 0.5667, 0.5, 0.5333, 0.5, 0.5333, 0.4667, 0.5667, 0.9, 0.5667, 0.9333, 0.5333, 0.9333, 0.5333, 0.9, 0.5667, 0.8667, 0.5667, 0.9, 0.5333, 0.9, 0.5333, 0.8667, 0.5667, 0.8333, 0.5667, 0.8667, 0.5333, 0.8667, 0.5333, 0.8333, 0.5667, 0.8, 0.5667, 0.8333, 0.5333, 0.8333, 0.5333, 0.8, 0.5667, 0.7667, 0.5667, 0.8, 0.5333, 0.8, 0.5333, 0.7667, 0.5667, 0.7333, 0.5667, 0.7667, 0.5333, 0.7667, 0.5333, 0.7333, 0.5667, 0.7, 0.5667, 0.7333, 0.5333, 0.7333, 0.5333, 0.7, 0.5667, 0.6667, 0.5667, 0.7, 0.5333, 0.7, 0.5333, 0.6667, 0.5333, 0.9, 0.5333, 0.9333, 0.5, 0.9333, 0.5, 0.9, 0.5333, 0.8667, 0.5333, 0.9, 0.5, 0.9, 0.5, 0.8667, 0.5333, 0.8333, 0.5333, 0.8667, 0.5, 0.8667, 0.5, 0.8333, 0.5333, 0.8, 0.5333, 0.8333, 0.5, 0.8333, 0.5, 0.8, 0.5333, 0.7667, 0.5333, 0.8, 0.5, 0.8, 0.5, 0.7667, 0.5333, 0.7333, 0.5333, 0.7667, 0.5, 0.7667, 0.5, 0.7333, 0.5333, 0.7, 0.5333, 0.7333, 0.5, 0.7333, 0.5, 0.7, 0.5333, 0.6667, 0.5333, 0.7, 0.5, 0.7, 0.5, 0.6667, 0.5333, 0.6333, 0.5333, 0.6667, 0.5, 0.6667, 0.5, 0.6333, 0.5333, 0.6, 0.5333, 0.6333, 0.5, 0.6333, 0.5, 0.6, 0.5333, 0.5667, 0.5333, 0.6, 0.5, 0.6, 0.5, 0.5667, 0.5333, 0.5333, 0.5333, 0.5667, 0.5, 0.5667, 0.5, 0.5333, 0.5333, 0.9667, 0.5167, 1.0, 0.5, 0.9667, 0.5333, 0.5, 0.5333, 0.5333, 0.5, 0.5333, 0.5, 0.5, 0.5333, 0.9333, 0.5333, 0.9667, 0.5, 0.9667, 0.5, 0.9333, 0.5333, 0.4667, 0.5333, 0.5, 0.5, 0.5, 0.5, 0.4667, 0.5, 0.7, 0.5, 0.7333, 0.4667, 0.7333, 0.4667, 0.7, 0.5, 0.6667, 0.5, 0.7, 0.4667, 0.7, 0.4667, 0.6667, 0.5, 0.6333, 0.5, 0.6667, 0.4667, 0.6667, 0.4667, 0.6333, 0.5, 0.6, 0.5, 0.6333, 0.4667, 0.6333, 0.4667, 0.6, 0.5, 0.5667, 0.5, 0.6, 0.4667, 0.6, 0.4667, 0.5667, 0.5, 0.5333, 0.5, 0.5667, 0.4667, 0.5667, 0.4667, 0.5333, 0.5, 0.9667, 0.4833, 1.0, 0.4667, 0.9667, 0.5, 0.5, 0.5, 0.5333, 0.4667, 0.5333, 0.4667, 0.5, 0.5, 0.9333, 0.5, 0.9667, 0.4667, 0.9667, 0.4667, 0.9333, 0.5, 0.4667, 0.5, 0.5, 0.4667, 0.5, 0.4667, 0.4667, 0.5, 0.9, 0.5, 0.9333, 0.4667, 0.9333, 0.4667, 0.9, 0.5, 0.8667, 0.5, 0.9, 0.4667, 0.9, 0.4667, 0.8667, 0.5, 0.8333, 0.5, 0.8667, 0.4667, 0.8667, 0.4667, 0.8333, 0.5, 0.8, 0.5, 0.8333, 0.4667, 0.8333, 0.4667, 0.8, 0.5, 0.7667, 0.5, 0.8, 0.4667, 0.8, 0.4667, 0.7667, 0.5, 0.7333, 0.5, 0.7667, 0.4667, 0.7667, 0.4667, 0.7333, 0.4667, 0.5, 0.4667, 0.5333, 0.4333, 0.5333, 0.4333, 0.5, 0.4667, 0.9333, 0.4667, 0.9667, 0.4333, 0.9667, 0.4333, 0.9333, 0.4667, 0.4667, 0.4667, 0.5, 0.4333, 0.5, 0.4333, 0.4667, 0.4667, 0.9, 0.4667, 0.9333, 0.4333, 0.9333, 0.4333, 0.9, 0.4667, 0.8667, 0.4667, 0.9, 0.4333, 0.9, 0.4333, 0.8667, 0.4667, 0.8333, 0.4667, 0.8667, 0.4333, 0.8667, 0.4333, 0.8333, 0.4667, 0.8, 0.4667, 0.8333, 0.4333, 0.8333, 0.4333, 0.8, 0.4667, 0.7667, 0.4667, 0.8, 0.4333, 0.8, 0.4333, 0.7667, 0.4667, 0.7333, 0.4667, 0.7667, 0.4333, 0.7667, 0.4333, 0.7333, 0.4667, 0.7, 0.4667, 0.7333, 0.4333, 0.7333, 0.4333, 0.7, 0.4667, 0.6667, 0.4667, 0.7, 0.4333, 0.7, 0.4333, 0.6667, 0.4667, 0.6333, 0.4667, 0.6667, 0.4333, 0.6667, 0.4333, 0.6333, 0.4667, 0.6, 0.4667, 0.6333, 0.4333, 0.6333, 0.4333, 0.6, 0.4667, 0.5667, 0.4667, 0.6, 0.4333, 0.6, 0.4333, 0.5667, 0.4667, 0.5333, 0.4667, 0.5667, 0.4333, 0.5667, 0.4333, 0.5333, 0.4667, 0.9667, 0.45, 1.0, 0.4333, 0.9667, 0.4333, 0.7333, 0.4333, 0.7667, 0.4, 0.7667, 0.4, 0.7333, 0.4333, 0.7, 0.4333, 0.7333, 0.4, 0.7333, 0.4, 0.7, 0.4333, 0.6667, 0.4333, 0.7, 0.4, 0.7, 0.4, 0.6667, 0.4333, 0.6333, 0.4333, 0.6667, 0.4, 0.6667, 0.4, 0.6333, 0.4333, 0.6, 0.4333, 0.6333, 0.4, 0.6333, 0.4, 0.6, 0.4333, 0.5667, 0.4333, 0.6, 0.4, 0.6, 0.4, 0.5667, 0.4333, 0.5333, 0.4333, 0.5667, 0.4, 0.5667, 0.4, 0.5333, 0.4333, 0.9667, 0.4167, 1.0, 0.4, 0.9667, 0.4333, 0.5, 0.4333, 0.5333, 0.4, 0.5333, 0.4, 0.5, 0.4333, 0.9333, 0.4333, 0.9667, 0.4, 0.9667, 0.4, 0.9333, 0.4333, 0.4667, 0.4333, 0.5, 0.4, 0.5, 0.4, 0.4667, 0.4333, 0.9, 0.4333, 0.9333, 0.4, 0.9333, 0.4, 0.9, 0.4333, 0.8667, 0.4333, 0.9, 0.4, 0.9, 0.4, 0.8667, 0.4333, 0.8333, 0.4333, 0.8667, 0.4, 0.8667, 0.4, 0.8333, 0.4333, 0.8, 0.4333, 0.8333, 0.4, 0.8333, 0.4, 0.8, 0.4333, 0.7667, 0.4333, 0.8, 0.4, 0.8, 0.4, 0.7667, 0.4, 0.5333, 0.4, 0.5667, 0.3667, 0.5667, 0.3667, 0.5333, 0.4, 0.9667, 0.3833, 1.0, 0.3667, 0.9667, 0.4, 0.5, 0.4, 0.5333, 0.3667, 0.5333, 0.3667, 0.5, 0.4, 0.9333, 0.4, 0.9667, 0.3667, 0.9667, 0.3667, 0.9333, 0.4, 0.4667, 0.4, 0.5, 0.3667, 0.5, 0.3667, 0.4667, 0.4, 0.9, 0.4, 0.9333, 0.3667, 0.9333, 0.3667, 0.9, 0.4, 0.8667, 0.4, 0.9, 0.3667, 0.9, 0.3667, 0.8667, 0.4, 0.8333, 0.4, 0.8667, 0.3667, 0.8667, 0.3667, 0.8333, 0.4, 0.8, 0.4, 0.8333, 0.3667, 0.8333, 0.3667, 0.8, 0.4, 0.7667, 0.4, 0.8, 0.3667, 0.8, 0.3667, 0.7667, 0.4, 0.7333, 0.4, 0.7667, 0.3667, 0.7667, 0.3667, 0.7333, 0.4, 0.7, 0.4, 0.7333, 0.3667, 0.7333, 0.3667, 0.7, 0.4, 0.6667, 0.4, 0.7, 0.3667, 0.7, 0.3667, 0.6667, 0.4, 0.6333, 0.4, 0.6667, 0.3667, 0.6667, 0.3667, 0.6333, 0.4, 0.6, 0.4, 0.6333, 0.3667, 0.6333, 0.3667, 0.6, 0.4, 0.5667, 0.4, 0.6, 0.3667, 0.6, 0.3667, 0.5667, 0.3667, 0.7667, 0.3667, 0.8, 0.3333, 0.8, 0.3333, 0.7667, 0.3667, 0.7333, 0.3667, 0.7667, 0.3333, 0.7667, 0.3333, 0.7333, 0.3667, 0.7, 0.3667, 0.7333, 0.3333, 0.7333, 0.3333, 0.7, 0.3667, 0.6667, 0.3667, 0.7, 0.3333, 0.7, 0.3333, 0.6667, 0.3667, 0.6333, 0.3667, 0.6667, 0.3333, 0.6667, 0.3333, 0.6333, 0.3667, 0.6, 0.3667, 0.6333, 0.3333, 0.6333, 0.3333, 0.6, 0.3667, 0.5667, 0.3667, 0.6, 0.3333, 0.6, 0.3333, 0.5667, 0.3667, 0.5333, 0.3667, 0.5667, 0.3333, 0.5667, 0.3333, 0.5333, 0.3667, 0.9667, 0.35, 1.0, 0.3333, 0.9667, 0.3667, 0.5, 0.3667, 0.5333, 0.3333, 0.5333, 0.3333, 0.5, 0.3667, 0.9333, 0.3667, 0.9667, 0.3333, 0.9667, 0.3333, 0.9333, 0.3667, 0.4667, 0.3667, 0.5, 0.3333, 0.5, 0.3333, 0.4667, 0.3667, 0.9, 0.3667, 0.9333, 0.3333, 0.9333, 0.3333, 0.9, 0.3667, 0.8667, 0.3667, 0.9, 0.3333, 0.9, 0.3333, 0.8667, 0.3667, 0.8333, 0.3667, 0.8667, 0.3333, 0.8667, 0.3333, 0.8333, 0.3667, 0.8, 0.3667, 0.8333, 0.3333, 0.8333, 0.3333, 0.8, 0.3333, 0.5667, 0.3333, 0.6, 0.3, 0.6, 0.3, 0.5667, 0.3333, 0.5333, 0.3333, 0.5667, 0.3, 0.5667, 0.3, 0.5333, 0.3333, 0.9667, 0.3167, 1.0, 0.3, 0.9667, 0.3333, 0.5, 0.3333, 0.5333, 0.3, 0.5333, 0.3, 0.5, 0.3333, 0.9333, 0.3333, 0.9667, 0.3, 0.9667, 0.3, 0.9333, 0.3333, 0.4667, 0.3333, 0.5, 0.3, 0.5, 0.3, 0.4667, 0.3333, 0.9, 0.3333, 0.9333, 0.3, 0.9333, 0.3, 0.9, 0.3333, 0.8667, 0.3333, 0.9, 0.3, 0.9, 0.3, 0.8667, 0.3333, 0.8333, 0.3333, 0.8667, 0.3, 0.8667, 0.3, 0.8333, 0.3333, 0.8, 0.3333, 0.8333, 0.3, 0.8333, 0.3, 0.8, 0.3333, 0.7667, 0.3333, 0.8, 0.3, 0.8, 0.3, 0.7667, 0.3333, 0.7333, 0.3333, 0.7667, 0.3, 0.7667, 0.3, 0.7333, 0.3333, 0.7, 0.3333, 0.7333, 0.3, 0.7333, 0.3, 0.7, 0.3333, 0.6667, 0.3333, 0.7, 0.3, 0.7, 0.3, 0.6667, 0.3333, 0.6333, 0.3333, 0.6667, 0.3, 0.6667, 0.3, 0.6333, 0.3333, 0.6, 0.3333, 0.6333, 0.3, 0.6333, 0.3, 0.6, 0.3, 0.8333, 0.3, 0.8667, 0.2667, 0.8667, 0.2667, 0.8333, 0.3, 0.8, 0.3, 0.8333, 0.2667, 0.8333, 0.2667, 0.8, 0.3, 0.7667, 0.3, 0.8, 0.2667, 0.8, 0.2667, 0.7667, 0.3, 0.7333, 0.3, 0.7667, 0.2667, 0.7667, 0.2667, 0.7333, 0.3, 0.7, 0.3, 0.7333, 0.2667, 0.7333, 0.2667, 0.7, 0.3, 0.6667, 0.3, 0.7, 0.2667, 0.7, 0.2667, 0.6667, 0.3, 0.6333, 0.3, 0.6667, 0.2667, 0.6667, 0.2667, 0.6333, 0.3, 0.6, 0.3, 0.6333, 0.2667, 0.6333, 0.2667, 0.6, 0.3, 0.5667, 0.3, 0.6, 0.2667, 0.6, 0.2667, 0.5667, 0.3, 0.5333, 0.3, 0.5667, 0.2667, 0.5667, 0.2667, 0.5333, 0.3, 0.9667, 0.2833, 1.0, 0.2667, 0.9667, 0.3, 0.5, 0.3, 0.5333, 0.2667, 0.5333, 0.2667, 0.5, 0.3, 0.9333, 0.3, 0.9667, 0.2667, 0.9667, 0.2667, 0.9333, 0.3, 0.4667, 0.3, 0.5, 0.2667, 0.5, 0.2667, 0.4667, 0.3, 0.9, 0.3, 0.9333, 0.2667, 0.9333, 0.2667, 0.9, 0.3, 0.8667, 0.3, 0.9, 0.2667, 0.9, 0.2667, 0.8667, 0.2667, 0.6333, 0.2667, 0.6667, 0.2333, 0.6667, 0.2333, 0.6333, 0.2667, 0.6, 0.2667, 0.6333, 0.2333, 0.6333, 0.2333, 0.6, 0.2667, 0.5667, 0.2667, 0.6, 0.2333, 0.6, 0.2333, 0.5667, 0.2667, 0.5333, 0.2667, 0.5667, 0.2333, 0.5667, 0.2333, 0.5333, 0.2667, 0.9667, 0.25, 1.0, 0.2333, 0.9667, 0.2667, 0.5, 0.2667, 0.5333, 0.2333, 0.5333, 0.2333, 0.5, 0.2667, 0.9333, 0.2667, 0.9667, 0.2333, 0.9667, 0.2333, 0.9333, 0.2667, 0.4667, 0.2667, 0.5, 0.2333, 0.5, 0.2333, 0.4667, 0.2667, 0.9, 0.2667, 0.9333, 0.2333, 0.9333, 0.2333, 0.9, 0.2667, 0.8667, 0.2667, 0.9, 0.2333, 0.9, 0.2333, 0.8667, 0.2667, 0.8333, 0.2667, 0.8667, 0.2333, 0.8667, 0.2333, 0.8333, 0.2667, 0.8, 0.2667, 0.8333, 0.2333, 0.8333, 0.2333, 0.8, 0.2667, 0.7667, 0.2667, 0.8, 0.2333, 0.8, 0.2333, 0.7667, 0.2667, 0.7333, 0.2667, 0.7667, 0.2333, 0.7667, 0.2333, 0.7333, 0.2667, 0.7, 0.2667, 0.7333, 0.2333, 0.7333, 0.2333, 0.7, 0.2667, 0.6667, 0.2667, 0.7, 0.2333, 0.7, 0.2333, 0.6667, 0.2333, 0.8667, 0.2333, 0.9, 0.2, 0.9, 0.2, 0.8667, 0.2333, 0.8333, 0.2333, 0.8667, 0.2, 0.8667, 0.2, 0.8333, 0.2333, 0.8, 0.2333, 0.8333, 0.2, 0.8333, 0.2, 0.8, 0.2333, 0.7667, 0.2333, 0.8, 0.2, 0.8, 0.2, 0.7667, 0.2333, 0.7333, 0.2333, 0.7667, 0.2, 0.7667, 0.2, 0.7333, 0.2333, 0.7, 0.2333, 0.7333, 0.2, 0.7333, 0.2, 0.7, 0.2333, 0.6667, 0.2333, 0.7, 0.2, 0.7, 0.2, 0.6667, 0.2333, 0.6333, 0.2333, 0.6667, 0.2, 0.6667, 0.2, 0.6333, 0.2333, 0.6, 0.2333, 0.6333, 0.2, 0.6333, 0.2, 0.6, 0.2333, 0.5667, 0.2333, 0.6, 0.2, 0.6, 0.2, 0.5667, 0.2333, 0.5333, 0.2333, 0.5667, 0.2, 0.5667, 0.2, 0.5333, 0.2333, 0.9667, 0.2167, 1.0, 0.2, 0.9667, 0.2333, 0.5, 0.2333, 0.5333, 0.2, 0.5333, 0.2, 0.5, 0.2333, 0.9333, 0.2333, 0.9667, 0.2, 0.9667, 0.2, 0.9333, 0.2333, 0.4667, 0.2333, 0.5, 0.2, 0.5, 0.2, 0.4667, 0.2333, 0.9, 0.2333, 0.9333, 0.2, 0.9333, 0.2, 0.9, 0.2, 0.6667, 0.2, 0.7, 0.1667, 0.7, 0.1667, 0.6667, 0.2, 0.6333, 0.2, 0.6667, 0.1667, 0.6667, 0.1667, 0.6333, 0.2, 0.6, 0.2, 0.6333, 0.1667, 0.6333, 0.1667, 0.6, 0.2, 0.5667, 0.2, 0.6, 0.1667, 0.6, 0.1667, 0.5667, 0.2, 0.5333, 0.2, 0.5667, 0.1667, 0.5667, 0.1667, 0.5333, 0.2, 0.9667, 0.1833, 1.0, 0.1667, 0.9667, 0.2, 0.5, 0.2, 0.5333, 0.1667, 0.5333, 0.1667, 0.5, 0.2, 0.9333, 0.2, 0.9667, 0.1667, 0.9667, 0.1667, 0.9333, 0.2, 0.4667, 0.2, 0.5, 0.1667, 0.5, 0.1667, 0.4667, 0.2, 0.9, 0.2, 0.9333, 0.1667, 0.9333, 0.1667, 0.9, 0.2, 0.8667, 0.2, 0.9, 0.1667, 0.9, 0.1667, 0.8667, 0.2, 0.8333, 0.2, 0.8667, 0.1667, 0.8667, 0.1667, 0.8333, 0.2, 0.8, 0.2, 0.8333, 0.1667, 0.8333, 0.1667, 0.8, 0.2, 0.7667, 0.2, 0.8, 0.1667, 0.8, 0.1667, 0.7667, 0.2, 0.7333, 0.2, 0.7667, 0.1667, 0.7667, 0.1667, 0.7333, 0.2, 0.7, 0.2, 0.7333, 0.1667, 0.7333, 0.1667, 0.7, 0.1667, 0.9333, 0.1667, 0.9667, 0.1333, 0.9667, 0.1333, 0.9333, 0.1667, 0.4667, 0.1667, 0.5, 0.1333, 0.5, 0.1333, 0.4667, 0.1667, 0.9, 0.1667, 0.9333, 0.1333, 0.9333, 0.1333, 0.9, 0.1667, 0.8667, 0.1667, 0.9, 0.1333, 0.9, 0.1333, 0.8667, 0.1667, 0.8333, 0.1667, 0.8667, 0.1333, 0.8667, 0.1333, 0.8333, 0.1667, 0.8, 0.1667, 0.8333, 0.1333, 0.8333, 0.1333, 0.8, 0.1667, 0.7667, 0.1667, 0.8, 0.1333, 0.8, 0.1333, 0.7667, 0.1667, 0.7333, 0.1667, 0.7667, 0.1333, 0.7667, 0.1333, 0.7333, 0.1667, 0.7, 0.1667, 0.7333, 0.1333, 0.7333, 0.1333, 0.7, 0.1667, 0.6667, 0.1667, 0.7, 0.1333, 0.7, 0.1333, 0.6667, 0.1667, 0.6333, 0.1667, 0.6667, 0.1333, 0.6667, 0.1333, 0.6333, 0.1667, 0.6, 0.1667, 0.6333, 0.1333, 0.6333, 0.1333, 0.6, 0.1667, 0.5667, 0.1667, 0.6, 0.1333, 0.6, 0.1333, 0.5667, 0.1667, 0.5333, 0.1667, 0.5667, 0.1333, 0.5667, 0.1333, 0.5333, 0.1667, 0.9667, 0.15, 1.0, 0.1333, 0.9667, 0.1667, 0.5, 0.1667, 0.5333, 0.1333, 0.5333, 0.1333, 0.5, 0.1333, 0.7333, 0.1333, 0.7667, 0.1, 0.7667, 0.1, 0.7333, 0.1333, 0.7, 0.1333, 0.7333, 0.1, 0.7333, 0.1, 0.7, 0.1333, 0.6667, 0.1333, 0.7, 0.1, 0.7, 0.1, 0.6667, 0.1333, 0.6333, 0.1333, 0.6667, 0.1, 0.6667, 0.1, 0.6333, 0.1333, 0.6, 0.1333, 0.6333, 0.1, 0.6333, 0.1, 0.6, 0.1333, 0.5667, 0.1333, 0.6, 0.1, 0.6, 0.1, 0.5667, 0.1333, 0.5333, 0.1333, 0.5667, 0.1, 0.5667, 0.1, 0.5333, 0.1333, 0.9667, 0.1167, 1.0, 0.1, 0.9667, 0.1333, 0.5, 0.1333, 0.5333, 0.1, 0.5333, 0.1, 0.5, 0.1333, 0.9333, 0.1333, 0.9667, 0.1, 0.9667, 0.1, 0.9333, 0.1333, 0.4667, 0.1333, 0.5, 0.1, 0.5, 0.1, 0.4667, 0.1333, 0.9, 0.1333, 0.9333, 0.1, 0.9333, 0.1, 0.9, 0.1333, 0.8667, 0.1333, 0.9, 0.1, 0.9, 0.1, 0.8667, 0.1333, 0.8333, 0.1333, 0.8667, 0.1, 0.8667, 0.1, 0.8333, 0.1333, 0.8, 0.1333, 0.8333, 0.1, 0.8333, 0.1, 0.8, 0.1333, 0.7667, 0.1333, 0.8, 0.1, 0.8, 0.1, 0.7667, 0.1, 0.5333, 0.1, 0.5667, 0.06667, 0.5667, 0.06667, 0.5333, 0.1, 0.9667, 0.08333, 1.0, 0.06667, 0.9667, 0.1, 0.5, 0.1, 0.5333, 0.06667, 0.5333, 0.06667, 0.5, 0.1, 0.9333, 0.1, 0.9667, 0.06667, 0.9667, 0.06667, 0.9333, 0.1, 0.4667, 0.1, 0.5, 0.06667, 0.5, 0.06667, 0.4667, 0.1, 0.9, 0.1, 0.9333, 0.06667, 0.9333, 0.06667, 0.9, 0.1, 0.8667, 0.1, 0.9, 0.06667, 0.9, 0.06667, 0.8667, 0.1, 0.8333, 0.1, 0.8667, 0.06667, 0.8667, 0.06667, 0.8333, 0.1, 0.8, 0.1, 0.8333, 0.06667, 0.8333, 0.06667, 0.8, 0.1, 0.7667, 0.1, 0.8, 0.06667, 0.8, 0.06667, 0.7667, 0.1, 0.7333, 0.1, 0.7667, 0.06667, 0.7667, 0.06667, 0.7333, 0.1, 0.7, 0.1, 0.7333, 0.06667, 0.7333, 0.06667, 0.7, 0.1, 0.6667, 0.1, 0.7, 0.06667, 0.7, 0.06667, 0.6667, 0.1, 0.6333, 0.1, 0.6667, 0.06667, 0.6667, 0.06667, 0.6333, 0.1, 0.6, 0.1, 0.6333, 0.06667, 0.6333, 0.06667, 0.6, 0.1, 0.5667, 0.1, 0.6, 0.06667, 0.6, 0.06667, 0.5667, 0.06667, 0.7667, 0.06667, 0.8, 0.03333, 0.8, 0.03333, 0.7667, 0.06667, 0.7333, 0.06667, 0.7667, 0.03333, 0.7667, 0.03333, 0.7333, 0.06667, 0.7, 0.06667, 0.7333, 0.03333, 0.7333, 0.03333, 0.7, 0.06667, 0.6667, 0.06667, 0.7, 0.03333, 0.7, 0.03333, 0.6667, 0.06667, 0.6333, 0.06667, 0.6667, 0.03333, 0.6667, 0.03333, 0.6333, 0.06667, 0.6, 0.06667, 0.6333, 0.03333, 0.6333, 0.03333, 0.6, 0.06667, 0.5667, 0.06667, 0.6, 0.03333, 0.6, 0.03333, 0.5667, 0.06667, 0.5333, 0.06667, 0.5667, 0.03333, 0.5667, 0.03333, 0.5333, 0.06667, 0.9667, 0.05, 1.0, 0.03333, 0.9667, 0.06667, 0.5, 0.06667, 0.5333, 0.03333, 0.5333, 0.03333, 0.5, 0.06667, 0.9333, 0.06667, 0.9667, 0.03333, 0.9667, 0.03333, 0.9333, 0.06667, 0.4667, 0.06667, 0.5, 0.03333, 0.5, 0.03333, 0.4667, 0.06667, 0.9, 0.06667, 0.9333, 0.03333, 0.9333, 0.03333, 0.9, 0.06667, 0.8667, 0.06667, 0.9, 0.03333, 0.9, 0.03333, 0.8667, 0.06667, 0.8333, 0.06667, 0.8667, 0.03333, 0.8667, 0.03333, 0.8333, 0.06667, 0.8, 0.06667, 0.8333, 0.03333, 0.8333, 0.03333, 0.8, 0.03333, 0.5667, 0.03333, 0.6, 0.0, 0.6, 0.0, 0.5667, 0.03333, 0.5333, 0.03333, 0.5667, 0.0, 0.5667, 0.0, 0.5333, 0.03333, 0.9667, 0.01667, 1.0, 1.192e-07, 0.9667, 0.03333, 0.5, 0.03333, 0.5333, 0.0, 0.5333, 0.0, 0.5, 0.03333, 0.9333, 0.03333, 0.9667, 1.192e-07, 0.9667, 8.941e-08, 0.9333, 0.03333, 0.4667, 0.03333, 0.5, 0.0, 0.5, 0.0, 0.4667, 0.03333, 0.9, 0.03333, 0.9333, 8.941e-08, 0.9333, 2.98e-08, 0.9, 0.03333, 0.8667, 0.03333, 0.9, 2.98e-08, 0.9, 2.98e-08, 0.8667, 0.03333, 0.8333, 0.03333, 0.8667, 2.98e-08, 0.8667, 2.98e-08, 0.8333, 0.03333, 0.8, 0.03333, 0.8333, 2.98e-08, 0.8333, 0.0, 0.8, 0.03333, 0.7667, 0.03333, 0.8, 0.0, 0.8, 0.0, 0.7667, 0.03333, 0.7333, 0.03333, 0.7667, 0.0, 0.7667, 0.0, 0.7333, 0.03333, 0.7, 0.03333, 0.7333, 0.0, 0.7333, 0.0, 0.7, 0.03333, 0.6667, 0.03333, 0.7, 0.0, 0.7, 0.0, 0.6667, 0.03333, 0.6333, 0.03333, 0.6667, 0.0, 0.6667, 0.0, 0.6333, 0.03333, 0.6, 0.03333, 0.6333, 0.0, 0.6333, 0.0, 0.6, 1.0, 0.8, 1.0, 0.8333, 0.9667, 0.8333, 0.9667, 0.8, 1.0, 0.7667, 1.0, 0.8, 0.9667, 0.8, 0.9667, 0.7667, 1.0, 0.7333, 1.0, 0.7667, 0.9667, 0.7667, 0.9667, 0.7333, 1.0, 0.7, 1.0, 0.7333, 0.9667, 0.7333, 0.9667, 0.7, 1.0, 0.6667, 1.0, 0.7, 0.9667, 0.7, 0.9667, 0.6667, 1.0, 0.6333, 1.0, 0.6667, 0.9667, 0.6667, 0.9667, 0.6333, 1.0, 0.6, 1.0, 0.6333, 0.9667, 0.6333, 0.9667, 0.6, 1.0, 0.5667, 1.0, 0.6, 0.9667, 0.6, 0.9667, 0.5667, 1.0, 0.5333, 1.0, 0.5667, 0.9667, 0.5667, 0.9667, 0.5333, 1.0, 0.9667, 0.9833, 1.0, 0.9667, 0.9667, 1.0, 0.5, 1.0, 0.5333, 0.9667, 0.5333, 0.9667, 0.5, 1.0, 0.9333, 1.0, 0.9667, 0.9667, 0.9667, 0.9667, 0.9333, 1.0, 0.4667, 1.0, 0.5, 0.9667, 0.5, 0.9667, 0.4667, 1.0, 0.9, 1.0, 0.9333, 0.9667, 0.9333, 0.9667, 0.9, 1.0, 0.8667, 1.0, 0.9, 0.9667, 0.9, 0.9667, 0.8667, 1.0, 0.8333, 1.0, 0.8667, 0.9667, 0.8667, 0.9667, 0.8333, 0.9667, 0.6, 0.9667, 0.6333, 0.9333, 0.6333, 0.9333, 0.6, 0.9667, 0.5667, 0.9667, 0.6, 0.9333, 0.6, 0.9333, 0.5667, 0.9667, 0.5333, 0.9667, 0.5667, 0.9333, 0.5667, 0.9333, 0.5333, 0.9667, 0.9667, 0.95, 1.0, 0.9333, 0.9667, 0.9667, 0.5, 0.9667, 0.5333, 0.9333, 0.5333, 0.9333, 0.5, 0.9667, 0.9333, 0.9667, 0.9667, 0.9333, 0.9667, 0.9333, 0.9333, 0.9667, 0.4667, 0.9667, 0.5, 0.9333, 0.5, 0.9333, 0.4667, 0.9667, 0.9, 0.9667, 0.9333, 0.9333, 0.9333, 0.9333, 0.9, 0.9667, 0.8667, 0.9667, 0.9, 0.9333, 0.9, 0.9333, 0.8667, 0.9667, 0.8333, 0.9667, 0.8667, 0.9333, 0.8667, 0.9333, 0.8333, 0.9667, 0.8, 0.9667, 0.8333, 0.9333, 0.8333, 0.9333, 0.8, 0.9667, 0.7667, 0.9667, 0.8, 0.9333, 0.8, 0.9333, 0.7667, 0.9667, 0.7333, 0.9667, 0.7667, 0.9333, 0.7667, 0.9333, 0.7333, 0.9667, 0.7, 0.9667, 0.7333, 0.9333, 0.7333, 0.9333, 0.7, 0.9667, 0.6667, 0.9667, 0.7, 0.9333, 0.7, 0.9333, 0.6667, 0.9667, 0.6333, 0.9667, 0.6667, 0.9333, 0.6667, 0.9333, 0.6333, 0.9333, 0.8667, 0.9333, 0.9, 0.9, 0.9, 0.9, 0.8667, 0.9333, 0.8333, 0.9333, 0.8667, 0.9, 0.8667, 0.9, 0.8333, 0.9333, 0.8, 0.9333, 0.8333, 0.9, 0.8333, 0.9, 0.8, 0.9333, 0.7667, 0.9333, 0.8, 0.9, 0.8, 0.9, 0.7667, 0.9333, 0.7333, 0.9333, 0.7667, 0.9, 0.7667, 0.9, 0.7333, 0.9333, 0.7, 0.9333, 0.7333, 0.9, 0.7333, 0.9, 0.7, 0.9333, 0.6667, 0.9333, 0.7, 0.9, 0.7, 0.9, 0.6667, 0.9333, 0.6333, 0.9333, 0.6667, 0.9, 0.6667, 0.9, 0.6333, 0.9333, 0.6, 0.9333, 0.6333, 0.9, 0.6333, 0.9, 0.6, 0.9333, 0.5667, 0.9333, 0.6, 0.9, 0.6, 0.9, 0.5667, 0.9333, 0.5333, 0.9333, 0.5667, 0.9, 0.5667, 0.9, 0.5333, 0.9333, 0.9667, 0.9167, 1.0, 0.9, 0.9667, 0.9333, 0.5, 0.9333, 0.5333, 0.9, 0.5333, 0.9, 0.5, 0.9333, 0.9333, 0.9333, 0.9667, 0.9, 0.9667, 0.9, 0.9333, 0.9333, 0.4667, 0.9333, 0.5, 0.9, 0.5, 0.9, 0.4667, 0.9333, 0.9, 0.9333, 0.9333, 0.9, 0.9333, 0.9, 0.9, 0.9, 0.6667, 0.9, 0.7, 0.8667, 0.7, 0.8667, 0.6667, 0.9, 0.6333, 0.9, 0.6667, 0.8667, 0.6667, 0.8667, 0.6333, 0.9, 0.6, 0.9, 0.6333, 0.8667, 0.6333, 0.8667, 0.6, 0.9, 0.5667, 0.9, 0.6, 0.8667, 0.6, 0.8667, 0.5667, 0.9, 0.5333, 0.9, 0.5667, 0.8667, 0.5667, 0.8667, 0.5333, 0.9, 0.9667, 0.8833, 1.0, 0.8667, 0.9667, 0.9, 0.5, 0.9, 0.5333, 0.8667, 0.5333, 0.8667, 0.5, 0.9, 0.9333, 0.9, 0.9667, 0.8667, 0.9667, 0.8667, 0.9333, 0.9, 0.4667, 0.9, 0.5, 0.8667, 0.5, 0.8667, 0.4667, 0.9, 0.9, 0.9, 0.9333, 0.8667, 0.9333, 0.8667, 0.9, 0.9, 0.8667, 0.9, 0.9, 0.8667, 0.9, 0.8667, 0.8667, 0.9, 0.8333, 0.9, 0.8667, 0.8667, 0.8667, 0.8667, 0.8333, 0.9, 0.8, 0.9, 0.8333, 0.8667, 0.8333, 0.8667, 0.8, 0.9, 0.7667, 0.9, 0.8, 0.8667, 0.8, 0.8667, 0.7667, 0.9, 0.7333, 0.9, 0.7667, 0.8667, 0.7667, 0.8667, 0.7333, 0.9, 0.7, 0.9, 0.7333, 0.8667, 0.7333, 0.8667, 0.7, 0.8667, 0.4667, 0.8667, 0.5, 0.8333, 0.5, 0.8333, 0.4667, 0.8667, 0.9, 0.8667, 0.9333, 0.8333, 0.9333, 0.8333, 0.9, 0.8667, 0.8667, 0.8667, 0.9, 0.8333, 0.9, 0.8333, 0.8667, 0.8667, 0.8333, 0.8667, 0.8667, 0.8333, 0.8667, 0.8333, 0.8333, 0.8667, 0.8, 0.8667, 0.8333, 0.8333, 0.8333, 0.8333, 0.8, 0.8667, 0.7667, 0.8667, 0.8, 0.8333, 0.8, 0.8333, 0.7667, 0.8667, 0.7333, 0.8667, 0.7667, 0.8333, 0.7667, 0.8333, 0.7333, 0.8667, 0.7, 0.8667, 0.7333, 0.8333, 0.7333, 0.8333, 0.7, 0.8667, 0.6667, 0.8667, 0.7, 0.8333, 0.7, 0.8333, 0.6667, 0.8667, 0.6333, 0.8667, 0.6667, 0.8333, 0.6667, 0.8333, 0.6333, 0.8667, 0.6, 0.8667, 0.6333, 0.8333, 0.6333, 0.8333, 0.6, 0.8667, 0.5667, 0.8667, 0.6, 0.8333, 0.6, 0.8333, 0.5667, 0.8667, 0.5333, 0.8667, 0.5667, 0.8333, 0.5667, 0.8333, 0.5333, 0.8667, 0.9667, 0.85, 1.0, 0.8333, 0.9667, 0.8667, 0.5, 0.8667, 0.5333, 0.8333, 0.5333, 0.8333, 0.5, 0.8667, 0.9333, 0.8667, 0.9667, 0.8333, 0.9667, 0.8333, 0.9333, 0.8333, 0.7, 0.8333, 0.7333, 0.8, 0.7333, 0.8, 0.7, 0.8333, 0.6667, 0.8333, 0.7, 0.8, 0.7, 0.8, 0.6667, 0.8333, 0.6333, 0.8333, 0.6667, 0.8, 0.6667, 0.8, 0.6333, 0.8333, 0.6, 0.8333, 0.6333, 0.8, 0.6333, 0.8, 0.6, 0.8333, 0.5667, 0.8333, 0.6, 0.8, 0.6, 0.8, 0.5667, 0.8333, 0.5333, 0.8333, 0.5667, 0.8, 0.5667, 0.8, 0.5333, 0.8333, 0.9667, 0.8167, 1.0, 0.8, 0.9667, 0.8333, 0.5, 0.8333, 0.5333, 0.8, 0.5333, 0.8, 0.5, 0.8333, 0.9333, 0.8333, 0.9667, 0.8, 0.9667, 0.8, 0.9333, 0.8333, 0.4667, 0.8333, 0.5, 0.8, 0.5, 0.8, 0.4667, 0.8333, 0.9, 0.8333, 0.9333, 0.8, 0.9333, 0.8, 0.9, 0.8333, 0.8667, 0.8333, 0.9, 0.8, 0.9, 0.8, 0.8667, 0.8333, 0.8333, 0.8333, 0.8667, 0.8, 0.8667, 0.8, 0.8333, 0.8333, 0.8, 0.8333, 0.8333, 0.8, 0.8333, 0.8, 0.8, 0.8333, 0.7667, 0.8333, 0.8, 0.8, 0.8, 0.8, 0.7667, 0.8333, 0.7333, 0.8333, 0.7667, 0.8, 0.7667, 0.8, 0.7333, 0.8, 0.7333, 0.8, 0.7667, 0.7667, 0.7667, 0.7667, 0.7333, 0.8, 0.7, 0.8, 0.7333, 0.7667, 0.7333, 0.7667, 0.7, 0.8, 0.6667, 0.8, 0.7, 0.7667, 0.7, 0.7667, 0.6667, 0.8, 0.6333, 0.8, 0.6667, 0.7667, 0.6667, 0.7667, 0.6333, 0.8, 0.6, 0.8, 0.6333, 0.7667, 0.6333, 0.7667, 0.6, 0.8, 0.5667, 0.8, 0.6, 0.7667, 0.6, 0.7667, 0.5667, 0.8, 0.5333, 0.8, 0.5667, 0.7667, 0.5667, 0.7667, 0.5333, 0.8, 0.9667, 0.7833, 1.0, 0.7667, 0.9667, 0.8, 0.5, 0.8, 0.5333, 0.7667, 0.5333, 0.7667, 0.5, 0.8, 0.9333, 0.8, 0.9667, 0.7667, 0.9667, 0.7667, 0.9333, 0.8, 0.4667, 0.8, 0.5, 0.7667, 0.5, 0.7667, 0.4667, 0.8, 0.9, 0.8, 0.9333, 0.7667, 0.9333, 0.7667, 0.9, 0.8, 0.8667, 0.8, 0.9, 0.7667, 0.9, 0.7667, 0.8667, 0.8, 0.8333, 0.8, 0.8667, 0.7667, 0.8667, 0.7667, 0.8333, 0.8, 0.8, 0.8, 0.8333, 0.7667, 0.8333, 0.7667, 0.8, 0.8, 0.7667, 0.8, 0.8, 0.7667, 0.8, 0.7667, 0.7667, 0.7667, 0.5333, 0.7667, 0.5667, 0.7333, 0.5667, 0.7333, 0.5333, 0.7667, 0.9667, 0.75, 1.0, 0.7333, 0.9667, 0.7667, 0.5, 0.7667, 0.5333, 0.7333, 0.5333, 0.7333, 0.5, 0.7667, 0.9333, 0.7667, 0.9667, 0.7333, 0.9667, 0.7333, 0.9333, 0.7667, 0.4667, 0.7667, 0.5, 0.7333, 0.5, 0.7333, 0.4667, 0.7667, 0.9, 0.7667, 0.9333, 0.7333, 0.9333, 0.7333, 0.9, 0.7667, 0.8667, 0.7667, 0.9, 0.7333, 0.9, 0.7333, 0.8667, 0.7667, 0.8333, 0.7667, 0.8667, 0.7333, 0.8667, 0.7333, 0.8333, 0.7667, 0.8, 0.7667, 0.8333, 0.7333, 0.8333, 0.7333, 0.8, 0.7667, 0.7667, 0.7667, 0.8, 0.7333, 0.8, 0.7333, 0.7667, 0.7667, 0.7333, 0.7667, 0.7667, 0.7333, 0.7667, 0.7333, 0.7333, 0.7667, 0.7, 0.7667, 0.7333, 0.7333, 0.7333, 0.7333, 0.7, 0.7667, 0.6667, 0.7667, 0.7, 0.7333, 0.7, 0.7333, 0.6667, 0.7667, 0.6333, 0.7667, 0.6667, 0.7333, 0.6667, 0.7333, 0.6333, 0.7667, 0.6, 0.7667, 0.6333, 0.7333, 0.6333, 0.7333, 0.6, 0.7667, 0.5667, 0.7667, 0.6, 0.7333, 0.6, 0.7333, 0.5667])
me_sphere.materials.append(mat_material_001)
me_sphere.use_remesh_fix_poles = True
me_sphere.use_remesh_preserve_attributes = False
me_sphere.update()

# ---- objects
ob_sphere = bpy.data.objects.new('Sphere', me_sphere)
ob_point = bpy.data.objects.new('Point', light_point)

# ---- transforms, parenting, visibility, modifiers, constraints
ob_sphere.location = (0.0, 0.0, 0.0)
_m = ob_sphere.modifiers.new('Subdivision', 'SUBSURF')
_m.levels = 2
ob_point.location = (-4.959e-08, 0.001691, -5.96e-05)

# ---- collection membership
col_collection.objects.link(ob_sphere)
col_collection.objects.link(ob_point)

# ---- scene / render settings (as saved in the file)
scene.frame_start = 1; scene.frame_end = 250; scene.frame_set(39)
scene.render.engine = 'BLENDER_EEVEE_NEXT'
scene.cycles.sampling_pattern = 'TABULATED_SOBOL'
scene.cycles.use_light_tree = False
scene.view_settings.view_transform = 'Filmic'
bpy.context.view_layer.update()

# ---- added for rendering (the .blend has no active camera): camera
cam_auto = bpy.data.cameras.new('AutoCamera')
cam_auto.lens = 50.0
cam_auto.sensor_width = 36.0
cam_auto.clip_end = 1000.0
ob_auto_camera = bpy.data.objects.new('AutoCamera', cam_auto)
scene.collection.objects.link(ob_auto_camera)
ob_auto_camera.location = (2.61238, -3.13486, 2.08991)
ob_auto_camera.rotation_euler = (1.09748, -7.21219e-08, 0.694738)
scene.camera = ob_auto_camera
bpy.context.view_layer.update()
